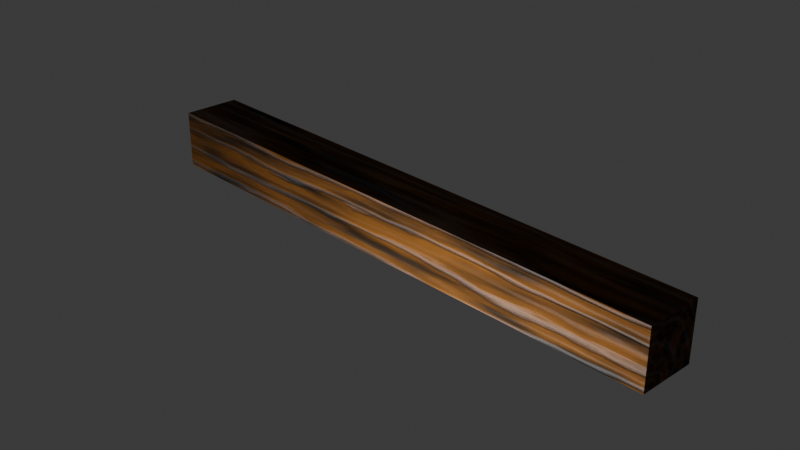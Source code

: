 # Source: prak7.blend  (saved by Blender 4.2.66; exported with 4.5.12 LTS)
import bpy
from mathutils import Matrix  # noqa: F401  (used for matrix-valued properties, if any)

bpy.ops.wm.read_factory_settings(use_empty=True)
scene = bpy.context.scene
scene.name = 'Scene'

# ---- collections
col_collection = bpy.data.collections.new('Collection'); scene.collection.children.link(col_collection)

# ---- materials (node trees are filled in below, after node groups)
mat_material = bpy.data.materials.new('Material')
mat_material.alpha_threshold = 0.0
mat_material.roughness = 0.5
mat_material.line_color = (0.0, 0.0, 0.0, 1.0)

# ---- material node trees
mat_material.use_nodes = True; mat_material.node_tree.nodes.clear()
_N = mat_material.node_tree.nodes; _L = mat_material.node_tree.links
n0 = _N.new('ShaderNodeOutputMaterial'); n0.name = 'Material Output'; n0.location = (1313, 269)
n1 = _N.new('ShaderNodeBsdfPrincipled'); n1.name = 'Principled BSDF'; n1.location = (981, 268)
n1.inputs[3].default_value = 1.3
n2 = _N.new('ShaderNodeTexWave'); n2.name = 'Wave Texture'; n2.location = (-446, 283)
n2.wave_type = 'RINGS'
n2.inputs[1].default_value = 1.0
n2.inputs[2].default_value = 5.4
n2.inputs[3].default_value = 9.6
n2.inputs[4].default_value = 2.3
n2.inputs[6].default_value = 2.3
n3 = _N.new('ShaderNodeValToRGB'); n3.name = 'Color Ramp'; n3.location = (-167, 265)
while len(n3.color_ramp.elements) > 1: n3.color_ramp.elements.remove(n3.color_ramp.elements[-1])
n3.color_ramp.elements[0].position = 0.7782; n3.color_ramp.elements[0].color = (0.2574, 0.121, 0.02327, 1.0)
_e = n3.color_ramp.elements.new(1.0); _e.color = (1.0, 1.0, 1.0, 1.0)
n4 = _N.new('ShaderNodeValToRGB'); n4.name = 'Color Ramp.001'; n4.location = (-139, 23)
while len(n4.color_ramp.elements) > 1: n4.color_ramp.elements.remove(n4.color_ramp.elements[-1])
n4.color_ramp.elements[0].position = 0.3782; n4.color_ramp.elements[0].color = (0.0, 0.0, 0.0, 1.0)
_e = n4.color_ramp.elements.new(0.5891); _e.color = (0.2577, 0.09808, 0.01174, 1.0)
n5 = _N.new('ShaderNodeMix'); n5.name = 'Mix'; n5.location = (274, 274)
n5.data_type = 'RGBA'
n5.inputs[0].default_value = 0.8733
n6 = _N.new('ShaderNodeMix'); n6.name = 'Mix.001'; n6.location = (502, 273)
n6.data_type = 'RGBA'
n6.blend_type = 'MULTIPLY'
n6.inputs[0].default_value = 0.4067
n6.inputs[7].default_value = (0.21, 0.14, 0.1161, 1.0)
n7 = _N.new('ShaderNodeValToRGB'); n7.name = 'Color Ramp.003'; n7.location = (-182, -799)
while len(n7.color_ramp.elements) > 1: n7.color_ramp.elements.remove(n7.color_ramp.elements[-1])
n7.color_ramp.elements[0].position = 0.1345; n7.color_ramp.elements[0].color = (1.0, 1.0, 1.0, 1.0)
_e = n7.color_ramp.elements.new(0.3673); _e.color = (0.004765, 0.004765, 0.004765, 1.0)
n8 = _N.new('ShaderNodeTexNoise'); n8.name = 'Noise Texture'; n8.location = (-451, -67)
n9 = _N.new('ShaderNodeTexVoronoi'); n9.name = 'Voronoi Texture'; n9.location = (-492, -820)
n9.inputs[2].default_value = 1e+04
n10 = _N.new('ShaderNodeInvert'); n10.name = 'Invert Color'; n10.location = (235, -810)
n11 = _N.new('ShaderNodeMix'); n11.name = 'Mix.002'; n11.location = (512, -665)
n11.data_type = 'RGBA'
n11.blend_type = 'MULTIPLY'
n11.inputs[0].default_value = 1.0
n12 = _N.new('ShaderNodeBump'); n12.name = 'Bump'; n12.location = (758, -649)
n12.invert = True
n12.inputs[0].default_value = 0.5533
n12.inputs[1].default_value = 0.6
n12.inputs[2].default_value = 1.0
n13 = _N.new('ShaderNodeValToRGB'); n13.name = 'Color Ramp.004'; n13.location = (517, -84)
while len(n13.color_ramp.elements) > 1: n13.color_ramp.elements.remove(n13.color_ramp.elements[-1])
n13.color_ramp.elements[0].position = 0.8145; n13.color_ramp.elements[0].color = (1.0, 1.0, 1.0, 1.0)
_e = n13.color_ramp.elements.new(0.9164); _e.color = (0.004765, 0.004765, 0.004765, 1.0)
n14 = _N.new('ShaderNodeInvert'); n14.name = 'Invert Color.001'; n14.location = (341, -194)
n14.inputs[0].default_value = 0.8667
n15 = _N.new('ShaderNodeMix'); n15.name = 'Mix.003'; n15.location = (108, -219)
n15.data_type = 'RGBA'
n15.blend_type = 'MULTIPLY'
n15.inputs[0].default_value = 1.0
_L.new(n1.outputs[0], n0.inputs[0])
_L.new(n2.outputs[0], n3.inputs[0])
_L.new(n3.outputs[0], n5.inputs[6])
_L.new(n5.outputs[2], n6.inputs[6])
_L.new(n8.outputs[1], n4.inputs[0])
_L.new(n4.outputs[0], n5.inputs[7])
_L.new(n9.outputs[1], n7.inputs[0])
_L.new(n7.outputs[0], n10.inputs[1])
_L.new(n10.outputs[0], n11.inputs[7])
_L.new(n3.outputs[0], n11.inputs[6])
_L.new(n11.outputs[2], n12.inputs[3])
_L.new(n14.outputs[0], n13.inputs[0])
_L.new(n15.outputs[2], n14.inputs[1])
_L.new(n8.outputs[1], n15.inputs[7])
_L.new(n2.outputs[0], n15.inputs[6])
_L.new(n6.outputs[2], n1.inputs[0])
_L.new(n12.outputs[0], n1.inputs[5])
_L.new(n13.outputs[0], n1.inputs[2])
n0.is_active_output = True

# ---- world
world_world = bpy.data.worlds.new('World'); scene.world = world_world
world_world.use_nodes = True; world_world.node_tree.nodes.clear()
_N = world_world.node_tree.nodes; _L = world_world.node_tree.links
n0 = _N.new('ShaderNodeOutputWorld'); n0.name = 'World Output'; n0.location = (300, 300)
n1 = _N.new('ShaderNodeBackground'); n1.name = 'Background'; n1.location = (10, 300)
n1.inputs[0].default_value = (0.05088, 0.05088, 0.05088, 1.0)
_L.new(n1.outputs[0], n0.inputs[0])
n0.is_active_output = True
world_world.color = (0.05088, 0.05088, 0.05088)
world_world.sun_shadow_jitter_overblur = 0.0

# ---- cameras
cam_camera = bpy.data.cameras.new('Camera')
cam_camera.clip_end = 100.0
cam_camera.ortho_scale = 7.314

# ---- lights
light_light = bpy.data.lights.new('Light', 'POINT')
light_light.energy = 1000.0
light_light.shadow_soft_size = 1.47

# ---- meshes
me_cube = bpy.data.meshes.new('Cube')
me_cube.from_pydata([(1.0, 1.0, 1.0), (1.0, 1.0, -1.0), (1.0, -1.0, 1.0), (1.0, -1.0, -1.0), (-1.0, 1.0, 1.0), (-1.0, 1.0, -1.0), (-1.0, -1.0, 1.0), (-1.0, -1.0, -1.0)], [], [(0, 4, 6, 2), (3, 2, 6, 7), (7, 6, 4, 5), (5, 1, 3, 7), (1, 0, 2, 3), (5, 4, 0, 1)])
_uv = me_cube.uv_layers.new(name='UVMap')
_uv.uv.foreach_set('vector', [0.625, 0.5, 0.875, 0.5, 0.875, 0.75, 0.625, 0.75, 0.375, 0.75, 0.625, 0.75, 0.625, 1.0, 0.375, 1.0, 0.375, 0.0, 0.625, 0.0, 0.625, 0.25, 0.375, 0.25, 0.125, 0.5, 0.375, 0.5, 0.375, 0.75, 0.125, 0.75, 0.375, 0.5, 0.625, 0.5, 0.625, 0.75, 0.375, 0.75, 0.375, 0.25, 0.625, 0.25, 0.625, 0.5, 0.375, 0.5])
me_cube.materials.append(mat_material)
me_cube.use_mirror_vertex_groups = False
me_cube.update()

# ---- objects
ob_cube = bpy.data.objects.new('Cube', me_cube)
ob_light = bpy.data.objects.new('Light', light_light)
ob_camera = bpy.data.objects.new('Camera', cam_camera)

# ---- transforms, parenting, visibility, modifiers, constraints
ob_cube.location = (0.0, 0.0, 0.0)
ob_cube.scale = (3.26, 0.328, 0.328)
ob_cube.lock_rotations_4d = False
ob_cube.empty_display_type = 'ARROWS'
ob_cube.lineart.crease_threshold = 0.0
ob_light.location = (1.544, -2.519, -1.391)
ob_light.rotation_euler = (0.6503, 0.05522, 1.866)
ob_light.lock_rotations_4d = False
ob_light.empty_display_type = 'ARROWS'
ob_light.color = (0.0, 0.0, 0.0, 0.0)
ob_light.lineart.crease_threshold = 0.0
ob_camera.location = (7.359, -6.926, 4.958)
ob_camera.rotation_euler = (1.109, 0.0, 0.8149)
ob_camera.lock_rotations_4d = False
ob_camera.empty_display_type = 'ARROWS'
ob_camera.color = (0.0, 0.0, 0.0, 0.0)
ob_camera.display_type = 'WIRE'
ob_camera.lineart.crease_threshold = 0.0

# ---- collection membership
col_collection.objects.link(ob_cube)
col_collection.objects.link(ob_light)
col_collection.objects.link(ob_camera)

# ---- scene / render settings (as saved in the file)
scene.camera = ob_camera
scene.frame_start = 1; scene.frame_end = 250; scene.frame_set(1)
scene.render.engine = 'BLENDER_EEVEE_NEXT'
bpy.context.view_layer.update()
